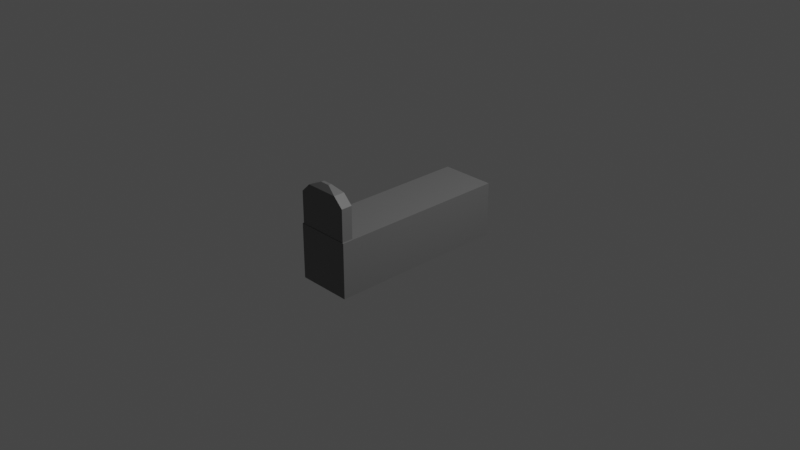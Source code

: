 # Source: Grave.blend  (saved by Blender 2.80.60; exported with 4.5.12 LTS)
import bpy
from mathutils import Matrix  # noqa: F401  (used for matrix-valued properties, if any)

bpy.ops.wm.read_factory_settings(use_empty=True)
scene = bpy.context.scene
scene.name = 'Scene'

# ---- collections
col_collection = bpy.data.collections.new('Collection'); scene.collection.children.link(col_collection)

# ---- materials (node trees are filled in below, after node groups)
mat_stone = bpy.data.materials.new('Stone')
mat_stone.use_transparent_shadow = False
mat_stone.roughness = 0.25

# ---- material node trees
mat_stone.use_nodes = True; mat_stone.node_tree.nodes.clear()
_N = mat_stone.node_tree.nodes; _L = mat_stone.node_tree.links
n0 = _N.new('ShaderNodeOutputMaterial'); n0.name = 'Material Output'; n0.location = (300, 300)
n1 = _N.new('ShaderNodeBsdfPrincipled'); n1.name = 'Principled BSDF'; n1.location = (10, 300)
n1.distribution = 'GGX'
n1.subsurface_method = 'BURLEY'
n1.inputs[0].default_value = (0.168, 0.168, 0.168, 1.0)
n1.inputs[3].default_value = 1.45
_L.new(n1.outputs[0], n0.inputs[0])
n0.is_active_output = True

# ---- world
world_world = bpy.data.worlds.new('World'); scene.world = world_world
world_world.use_nodes = True; world_world.node_tree.nodes.clear()
_N = world_world.node_tree.nodes; _L = world_world.node_tree.links
n0 = _N.new('ShaderNodeOutputWorld'); n0.name = 'World Output'; n0.location = (300, 300)
n1 = _N.new('ShaderNodeBackground'); n1.name = 'Background'; n1.location = (10, 300)
n1.inputs[0].default_value = (0.05088, 0.05088, 0.05088, 1.0)
_L.new(n1.outputs[0], n0.inputs[0])
n0.is_active_output = True
world_world.color = (0.05088, 0.05088, 0.05088)
world_world.use_sun_shadow = False
world_world.sun_shadow_jitter_overblur = 0.0

# ---- cameras
cam_camera = bpy.data.cameras.new('Camera')
cam_camera.clip_end = 100.0
cam_camera.ortho_scale = 7.314
cam_camera.dof.focus_distance = 0.0
cam_camera.dof.aperture_fstop = 128.0

# ---- lights
light_light = bpy.data.lights.new('Light', 'POINT')
light_light.transmission_factor = 0.0
light_light.cutoff_distance = 30.0
light_light.energy = 1000.0
light_light.shadow_buffer_clip_start = 1.001
light_light.shadow_soft_size = 0.1
light_light.shadow_maximum_resolution = 0.006
light_light.use_absolute_resolution = True

# ---- meshes
me_cube_001 = bpy.data.meshes.new('Cube.001')
me_cube_001.from_pydata([(0.3, 1.0, 0.1823), (0.3, 1.0, -0.4177), (0.3, -1.0, 0.1823), (0.3, -1.0, -0.4177), (-0.3, 1.0, 0.1823), (-0.3, 1.0, -0.4177), (-0.3, -1.0, 0.1823), (-0.3, -1.0, -0.4177), (-0.2872, -0.9953, 0.1635), (-0.2872, -0.9953, 0.5302), (-0.2872, -0.8758, 0.1635), (-0.2872, -0.8758, 0.5302), (0.2872, -0.9953, 0.1635), (0.2872, -0.9953, 0.5302), (0.2872, -0.8758, 0.1635), (0.2872, -0.8758, 0.5302), (-0.183, -0.9953, 0.6309), (-0.183, -0.8758, 0.6309), (0.183, -0.9953, 0.6309), (0.183, -0.8758, 0.6309), (-0.05285, -0.9528, 0.6879), (-0.05285, -0.9183, 0.6879), (0.05285, -0.9528, 0.6879), (0.05285, -0.9183, 0.6879)], [], [(5, 4, 0, 1), (7, 6, 4, 5), (3, 2, 6, 7), (0, 4, 6, 2), (1, 0, 2, 3), (8, 9, 11, 10), (10, 11, 15, 14), (14, 15, 13, 12), (12, 13, 9, 8), (13, 15, 19, 18), (17, 16, 20, 21), (11, 9, 16, 17), (9, 13, 18, 16), (15, 11, 17, 19), (23, 21, 20, 22), (16, 18, 22, 20), (19, 17, 21, 23), (18, 19, 23, 22)])
_uv = me_cube_001.uv_layers.new(name='UVMap')
_uv.uv.foreach_set('vector', [0.375, 0.25, 0.625, 0.25, 0.625, 0.5, 0.375, 0.5, 0.375, 0.5, 0.625, 0.5, 0.625, 0.75, 0.375, 0.75, 0.375, 0.75, 0.625, 0.75, 0.625, 1.0, 0.375, 1.0, 0.125, 0.5, 0.375, 0.5, 0.375, 0.75, 0.125, 0.75, 0.625, 0.5, 0.875, 0.5, 0.875, 0.75, 0.625, 0.75, 0.375, 0.0, 0.625, 0.0, 0.625, 0.25, 0.375, 0.25, 0.375, 0.25, 0.625, 0.25, 0.625, 0.5, 0.375, 0.5, 0.375, 0.5, 0.625, 0.5, 0.625, 0.75, 0.375, 0.75, 0.375, 0.75, 0.625, 0.75, 0.625, 1.0, 0.375, 1.0, 0.625, 0.75, 0.625, 0.5, 0.625, 0.5, 0.625, 0.75, 0.625, 0.25, 0.625, 0.0, 0.625, 0.0, 0.625, 0.25, 0.625, 0.25, 0.625, 0.0, 0.625, 0.0, 0.625, 0.25, 0.625, 1.0, 0.625, 0.75, 0.625, 0.75, 0.625, 1.0, 0.625, 0.5, 0.625, 0.25, 0.625, 0.25, 0.625, 0.5, 0.625, 0.5, 0.875, 0.5, 0.875, 0.75, 0.625, 0.75, 0.625, 1.0, 0.625, 0.75, 0.625, 0.75, 0.625, 1.0, 0.625, 0.5, 0.625, 0.25, 0.625, 0.25, 0.625, 0.5, 0.625, 0.75, 0.625, 0.5, 0.625, 0.5, 0.625, 0.75])
me_cube_001.materials.append(mat_stone)
me_cube_001.use_remesh_preserve_volume = False
me_cube_001.use_remesh_preserve_attributes = False
me_cube_001.use_mirror_vertex_groups = False
me_cube_001.update()

# ---- objects
ob_light = bpy.data.objects.new('Light', light_light)
ob_camera = bpy.data.objects.new('Camera', cam_camera)
ob_cube = bpy.data.objects.new('Cube', me_cube_001)

# ---- transforms, parenting, visibility, modifiers, constraints
ob_light.location = (4.076, 1.005, 5.904)
ob_light.rotation_euler = (0.6503, 0.05522, 1.866)
ob_light.lock_rotations_4d = False
ob_light.empty_display_type = 'ARROWS'
ob_light.color = (0.0, 0.0, 0.0, 0.0)
ob_light.lineart.crease_threshold = 0.0
ob_camera.location = (7.359, -6.926, 4.958)
ob_camera.rotation_euler = (1.109, 0.0, 0.8149)
ob_camera.lock_rotations_4d = False
ob_camera.empty_display_type = 'ARROWS'
ob_camera.color = (0.0, 0.0, 0.0, 0.0)
ob_camera.display_type = 'WIRE'
ob_camera.lineart.crease_threshold = 0.0
ob_cube.location = (0.0, 0.0, 0.0)
ob_cube.lineart.crease_threshold = 0.0

# ---- collection membership
col_collection.objects.link(ob_light)
col_collection.objects.link(ob_camera)
col_collection.objects.link(ob_cube)

# ---- scene / render settings (as saved in the file)
scene.camera = ob_camera
scene.frame_start = 1; scene.frame_end = 250; scene.frame_set(1)
scene.render.engine = 'BLENDER_EEVEE_NEXT'
scene.cycles.use_denoising = False
scene.cycles.samples = 128
scene.cycles.sampling_pattern = 'TABULATED_SOBOL'
scene.cycles.use_adaptive_sampling = False
scene.cycles.use_light_tree = False
scene.view_settings.view_transform = 'Filmic'
bpy.context.view_layer.update()
